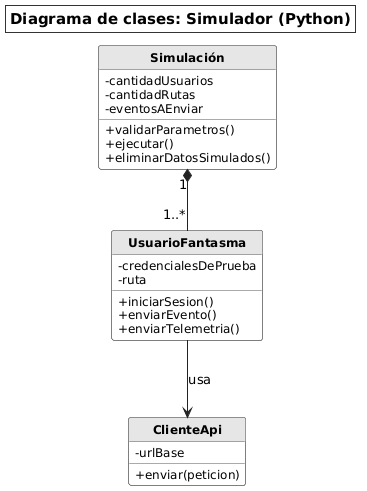

The diagram above was rendered by PlantUML. Its source (embedded in the PNG):
@startuml CLS-06_Simulador
' Diagrama de clases general: simulador de tráfico (Python)
skinparam shadowing false
skinparam defaultFontName "DejaVu Sans"
skinparam defaultFontSize 13
skinparam wrapWidth 160
skinparam ArrowColor #222222
skinparam backgroundColor white
skinparam titleBorderThickness 1
skinparam titleBorderColor #333333
skinparam titleBorderRoundCorner 0
skinparam titleFontSize 15
skinparam titleBackgroundColor white
skinparam classAttributeIconSize 0
skinparam class {
  BackgroundColor white
  BorderColor #555555
  HeaderBackgroundColor #E6E6E6
  FontStyle bold
  AttributeFontSize 12
}
skinparam note {
  BackgroundColor white
  BorderColor #777777
}
skinparam packageStyle rectangle
skinparam package {
  BorderColor #999999
  BackgroundColor white
}
hide circle
hide empty members

title Diagrama de clases: Simulador (Python)

class "Simulación" as Simulacion {
  - cantidadUsuarios
  - cantidadRutas
  - eventosAEnviar
  + validarParametros()
  + ejecutar()
  + eliminarDatosSimulados()
}
class UsuarioFantasma {
  - credencialesDePrueba
  - ruta
  + iniciarSesion()
  + enviarEvento()
  + enviarTelemetria()
}
class ClienteApi {
  - urlBase
  + enviar(peticion)
}

Simulacion "1" *-- "1..*" UsuarioFantasma
UsuarioFantasma --> ClienteApi : usa

@enduml